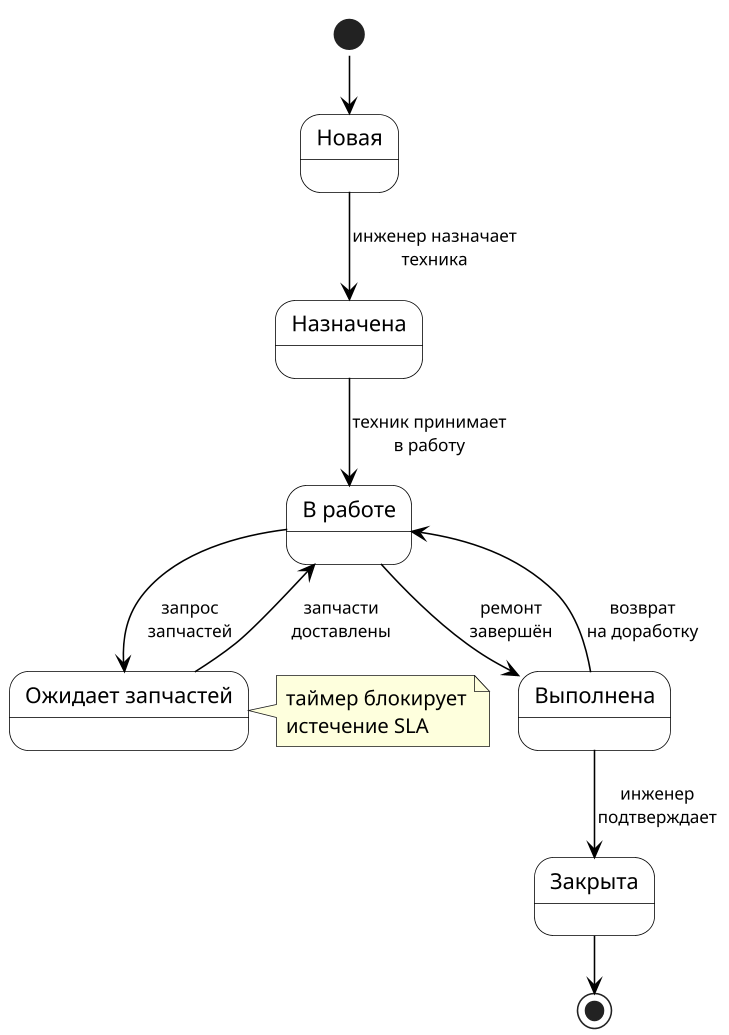

The diagram above was rendered by PlantUML. Its source (embedded in the PNG):
@startuml
' State Diagram жизненного цикла заявки на ремонт, UML 2.5
!pragma layout smetana
skinparam handwritten false
skinparam shadowing false
skinparam dpi 150
skinparam defaultFontName Times New Roman
skinparam defaultFontSize 13
skinparam StateBackgroundColor #FFFFFF
skinparam StateBorderColor #000000
skinparam StateFontSize 14
skinparam ArrowColor #000000
skinparam ArrowFontSize 11

[*] --> Новая

state Новая
state Назначена
state "В работе" as InWork
state "Ожидает запчастей" as WaitingParts
state Выполнена
state Закрыта

Новая --> Назначена : инженер назначает\nтехника
Назначена --> InWork : техник принимает\nв работу
InWork --> WaitingParts : запрос\nзапчастей
WaitingParts --> InWork : запчасти\nдоставлены
InWork --> Выполнена : ремонт\nзавершён
Выполнена --> Закрыта : инженер\nподтверждает
Выполнена --> InWork : возврат\nна доработку
Закрыта --> [*]

note right of WaitingParts
  таймер блокирует
  истечение SLA
end note

@enduml